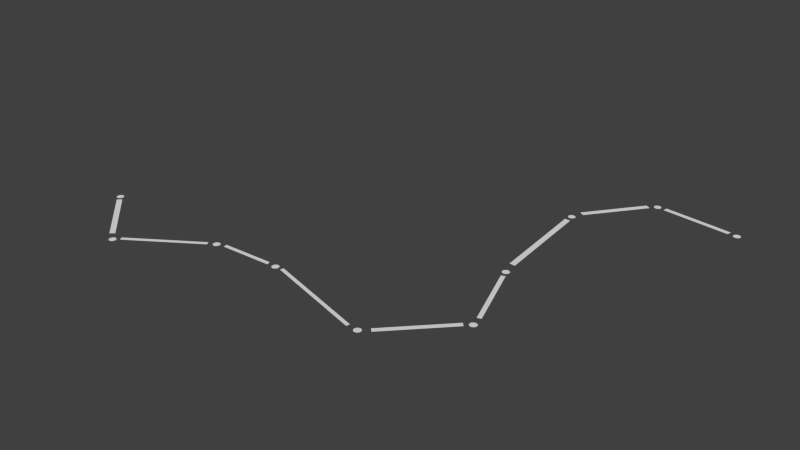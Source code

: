 # Source: snake_constellation.blend  (saved by Blender 2.74.0; exported with 4.5.12 LTS)
import bpy
from mathutils import Matrix  # noqa: F401  (used for matrix-valued properties, if any)

bpy.ops.wm.read_factory_settings(use_empty=True)
scene = bpy.context.scene
scene.name = 'Scene'

# ---- collections
col_collection_5 = bpy.data.collections.new('Collection 5'); scene.collection.children.link(col_collection_5)

# ---- materials (node trees are filled in below, after node groups)
mat_line = bpy.data.materials.new('Line')
mat_line.alpha_threshold = 0.0
mat_line.use_transparent_shadow = False
mat_line.roughness = 0.5
mat_star = bpy.data.materials.new('Star')
mat_star.alpha_threshold = 0.0
mat_star.use_transparent_shadow = False
mat_star.roughness = 0.5

# ---- material node trees

# ---- world
world_world = bpy.data.worlds.new('World'); scene.world = world_world
world_world.color = (0.05088, 0.05088, 0.05088)
world_world.use_sun_shadow = False
world_world.sun_shadow_jitter_overblur = 0.0
world_world.cycles.sampling_method = 'MANUAL'
world_world.cycles.sample_map_resolution = 256

# ---- meshes
me_plane_001 = bpy.data.meshes.new('Plane.001')
me_plane_001.from_pydata([(-3.514, 0.4454, 0.01099), (-3.021, -0.009585, 0.01099), (-3.476, 0.4788, 0.01099), (-2.983, 0.02381, 0.01099), (-2.858, -0.02211, 0.01099), (-2.228, 0.3912, 0.01099), (-2.879, 0.01129, 0.01099), (-2.249, 0.4246, 0.01099), (-2.09, 0.4538, 0.01099), (-1.593, 0.4746, 0.01099), (-2.098, 0.4913, 0.01099), (-1.602, 0.5122, 0.01099), (-1.451, 0.4788, 0.01099), (-0.4746, 0.195, 0.01099), (-1.443, 0.5122, 0.01099), (-0.4663, 0.2284, 0.01099), (-0.2784, 0.2534, 0.01099), (0.1933, 0.746, 0.01099), (-0.3118, 0.2868, 0.01099), (0.1599, 0.7794, 0.01099), (0.235, 0.913, 0.01099), (0.005452, 1.552, 0.01099), (0.1975, 0.9004, 0.01099), (-0.03212, 1.539, 0.01099), (-0.03629, 1.739, 0.01099), (-0.124, 2.716, 0.01099), (-0.09056, 1.744, 0.01099), (-0.1782, 2.72, 0.01099), (-0.09473, 2.883, 0.01099), (0.2893, 3.384, 0.01099), (-0.1407, 2.912, 0.01099), (0.2434, 3.413, 0.01099), (0.402, 3.426, 0.01099), (1.045, 3.359, 0.01099), (0.4104, 3.472, 0.01099), (1.053, 3.405, 0.01099)], [], [(0, 1, 3, 2), (4, 5, 7, 6), (8, 9, 11, 10), (12, 13, 15, 14), (16, 17, 19, 18), (20, 21, 23, 22), (24, 25, 27, 26), (28, 29, 31, 30), (32, 33, 35, 34)])
me_plane_001.materials.append(mat_line)
me_plane_001.use_remesh_preserve_volume = False
me_plane_001.use_remesh_preserve_attributes = False
me_plane_001.use_mirror_vertex_groups = False
me_plane_001.update()
me_plane = bpy.data.meshes.new('Plane')
me_plane.from_pydata([(-0.1817, 2.78, 7.635e-05), (1.117, 3.356, 7.635e-05), (-3.556, 0.4846, 7.635e-05), (-3.539, 0.4891, 7.635e-05), (-3.527, 0.5016, 7.635e-05), (-3.522, 0.5187, 7.635e-05), (-3.527, 0.5357, 7.635e-05), (-3.539, 0.5482, 7.635e-05), (-3.573, 0.5482, 7.635e-05), (-3.586, 0.5357, 7.635e-05), (-3.59, 0.5187, 7.635e-05), (-3.586, 0.5016, 7.635e-05), (-0.1647, 2.844, 7.635e-05), (0.3252, 3.5, 7.635e-05), (0.3081, 3.495, 7.635e-05), (0.2957, 3.483, 7.635e-05), (0.2911, 3.466, 7.635e-05), (0.2957, 3.448, 7.635e-05), (0.3081, 3.436, 7.635e-05), (0.3252, 3.431, 7.635e-05), (0.3422, 3.436, 7.635e-05), (0.3547, 3.448, 7.635e-05), (0.3593, 3.466, 7.635e-05), (0.3547, 3.483, 7.635e-05), (0.3422, 3.495, 7.635e-05), (-0.1942, 2.793, 7.635e-05), (-3.556, 0.5527, 7.635e-05), (-3.573, 0.4891, 7.635e-05), (-2.948, -0.07612, 7.635e-05), (-2.931, -0.01251, 7.635e-05), (-2.96, -0.06364, 7.635e-05), (-2.965, -0.0466, 7.635e-05), (-2.96, -0.02955, 7.635e-05), (-2.948, -0.01708, 7.635e-05), (-2.914, -0.01708, 7.635e-05), (-2.901, -0.02955, 7.635e-05), (-2.897, -0.0466, 7.635e-05), (-0.1988, 2.81, 7.635e-05), (-2.901, -0.06364, 7.635e-05), (-2.914, -0.07612, 7.635e-05), (-2.931, -0.08068, 7.635e-05), (-2.185, 0.4243, 7.635e-05), (-2.167, 0.4288, 7.635e-05), (-2.155, 0.4413, 7.635e-05), (-2.15, 0.4584, 7.635e-05), (-2.155, 0.4754, 7.635e-05), (-2.167, 0.4879, 7.635e-05), (-2.202, 0.4879, 7.635e-05), (-2.214, 0.4754, 7.635e-05), (-0.1942, 2.827, 7.635e-05), (-2.219, 0.4584, 7.635e-05), (-2.214, 0.4413, 7.635e-05), (-2.185, 0.4925, 7.635e-05), (-2.202, 0.4288, 7.635e-05), (-1.546, 0.4741, 7.635e-05), (-1.529, 0.5377, 7.635e-05), (-1.558, 0.4865, 7.635e-05), (-1.563, 0.5036, 7.635e-05), (-1.558, 0.5206, 7.635e-05), (-1.546, 0.5331, 7.635e-05), (-1.512, 0.5331, 7.635e-05), (-1.499, 0.5206, 7.635e-05), (-1.495, 0.5036, 7.635e-05), (-1.499, 0.4865, 7.635e-05), (-1.512, 0.4741, 7.635e-05), (-1.529, 0.4695, 7.635e-05), (-0.3833, 0.1831, 7.635e-05), (-0.3662, 0.1877, 7.635e-05), (-0.3537, 0.2001, 7.635e-05), (-0.3492, 0.2172, 7.635e-05), (-0.3537, 0.2342, 7.635e-05), (-0.3662, 0.2467, 7.635e-05), (-0.4003, 0.2467, 7.635e-05), (-0.4128, 0.2342, 7.635e-05), (-0.4174, 0.2172, 7.635e-05), (-0.4128, 0.2001, 7.635e-05), (-0.3833, 0.2513, 7.635e-05), (-0.4003, 0.1877, 7.635e-05), (0.2102, 0.7906, 7.635e-05), (0.2272, 0.8542, 7.635e-05), (0.1977, 0.8031, 7.635e-05), (0.1931, 0.8201, 7.635e-05), (0.1977, 0.8372, 7.635e-05), (0.2102, 0.8496, 7.635e-05), (0.2443, 0.8496, 7.635e-05), (-0.1817, 2.839, 7.635e-05), (0.2567, 0.8372, 7.635e-05), (0.2613, 0.8201, 7.635e-05), (0.2567, 0.8031, 7.635e-05), (0.2443, 0.7906, 7.635e-05), (0.2272, 0.786, 7.635e-05), (-0.04411, 1.592, 7.635e-05), (-0.02707, 1.597, 7.635e-05), (-0.01459, 1.61, 7.635e-05), (-0.01003, 1.627, 7.635e-05), (-0.01459, 1.644, 7.635e-05), (-0.02707, 1.656, 7.635e-05), (-0.06116, 1.656, 7.635e-05), (-0.07363, 1.644, 7.635e-05), (-0.0782, 1.627, 7.635e-05), (-0.07363, 1.61, 7.635e-05), (-0.04411, 1.661, 7.635e-05), (-0.06116, 1.597, 7.635e-05), (-0.1477, 2.839, 7.635e-05), (-0.1352, 2.827, 7.635e-05), (-0.1306, 2.81, 7.635e-05), (-0.1352, 2.793, 7.635e-05), (-0.1477, 2.78, 7.635e-05), (-0.1647, 2.776, 7.635e-05), (1.134, 3.361, 7.635e-05), (1.146, 3.373, 7.635e-05), (1.151, 3.39, 7.635e-05), (1.146, 3.407, 7.635e-05), (1.134, 3.42, 7.635e-05), (1.099, 3.42, 7.635e-05), (1.087, 3.407, 7.635e-05), (1.082, 3.39, 7.635e-05), (1.087, 3.373, 7.635e-05), (1.117, 3.424, 7.635e-05), (1.099, 3.361, 7.635e-05)], [], [(8, 9, 10, 11, 27, 2, 3, 4, 5, 6, 7, 26), (14, 15, 16, 17, 18, 19, 20, 21, 22, 23, 24, 13), (33, 32, 31, 30, 28, 40, 39, 38, 36, 35, 34, 29), (47, 48, 50, 51, 53, 41, 42, 43, 44, 45, 46, 52), (59, 58, 57, 56, 54, 65, 64, 63, 62, 61, 60, 55), (72, 73, 74, 75, 77, 66, 67, 68, 69, 70, 71, 76), (83, 82, 81, 80, 78, 90, 89, 88, 87, 86, 84, 79), (97, 98, 99, 100, 102, 91, 92, 93, 94, 95, 96, 101), (85, 49, 37, 25, 0, 108, 107, 106, 105, 104, 103, 12), (114, 115, 116, 117, 119, 1, 109, 110, 111, 112, 113, 118)])
me_plane.materials.append(mat_star)
me_plane.use_remesh_preserve_volume = False
me_plane.use_remesh_preserve_attributes = False
me_plane.use_mirror_vertex_groups = False
me_plane.update()

# ---- objects
ob_lines = bpy.data.objects.new('Lines', me_plane_001)
ob_stars = bpy.data.objects.new('Stars', me_plane)

# ---- transforms, parenting, visibility, modifiers, constraints
ob_lines.location = (0.863, -1.479, 0.0)
ob_lines.lineart.crease_threshold = 0.0
ob_stars.location = (0.863, -1.479, 0.0)
ob_stars.lineart.crease_threshold = 0.0

# ---- collection membership
col_collection_5.objects.link(ob_lines)
col_collection_5.objects.link(ob_stars)

# ---- scene / render settings (as saved in the file)
scene.frame_start = 1; scene.frame_end = 250; scene.frame_set(1)
scene.render.engine = 'BLENDER_EEVEE_NEXT'
scene.render.resolution_percentage = 50
scene.render.dither_intensity = 0.0
scene.cycles.use_denoising = False
scene.cycles.samples = 10
scene.cycles.sampling_pattern = 'TABULATED_SOBOL'
scene.cycles.light_sampling_threshold = 0.0
scene.cycles.use_adaptive_sampling = False
scene.cycles.use_light_tree = False
scene.cycles.blur_glossy = 0.0
scene.cycles.pixel_filter_type = 'GAUSSIAN'
scene.cycles.sample_clamp_indirect = 0.0
scene.view_settings.view_transform = 'Standard'
bpy.context.view_layer.update()

# ---- added for rendering (the .blend has no active camera and no usable light): camera, sun
cam_auto = bpy.data.cameras.new('AutoCamera')
cam_auto.lens = 50.0
cam_auto.sensor_width = 36.0
cam_auto.clip_end = 1000.0
ob_auto_camera = bpy.data.objects.new('AutoCamera', cam_auto)
scene.collection.objects.link(ob_auto_camera)
ob_auto_camera.location = (5.13991, -6.36609, 4.40291)
ob_auto_camera.rotation_euler = (1.09748, -7.21219e-08, 0.694738)
scene.camera = ob_auto_camera
light_auto_sun = bpy.data.lights.new('AutoSun', 'SUN')
light_auto_sun.energy = 3.0
light_auto_sun.angle = 0.0523599
ob_auto_sun = bpy.data.objects.new('AutoSun', light_auto_sun)
scene.collection.objects.link(ob_auto_sun)
ob_auto_sun.rotation_euler = (0.872665, 0.174533, 0.523599)
bpy.context.view_layer.update()
